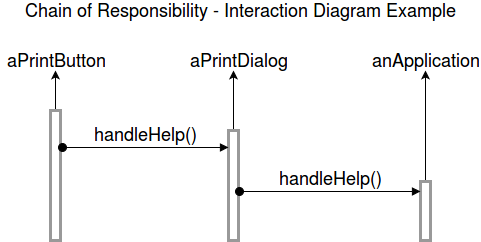

The diagram above was exported from draw.io. Its source (the exported page's mxGraphModel, read from the mxfile embedded in the PNG):
<mxGraphModel dx="1051" dy="435" grid="1" gridSize="10" guides="1" tooltips="1" connect="1" arrows="1" fold="1" page="1" pageScale="1" pageWidth="850" pageHeight="1100" background="#ffffff" math="0" shadow="0">
  <root>
    <mxCell id="0" />
    <mxCell id="1" parent="0" />
    <mxCell id="4b581224d6e5b986-14" value="" style="rounded=0;html=1;jettySize=auto;orthogonalLoop=1;fontSize=18;" edge="1" parent="1" source="4b581224d6e5b986-1" target="4b581224d6e5b986-7">
      <mxGeometry relative="1" as="geometry" />
    </mxCell>
    <mxCell id="4b581224d6e5b986-1" value="" style="html=1;points=[];perimeter=orthogonalPerimeter;strokeColor=#999999;strokeWidth=3;fontSize=18;align=center;" vertex="1" parent="1">
      <mxGeometry x="130" y="130" width="10" height="130" as="geometry" />
    </mxCell>
    <mxCell id="4b581224d6e5b986-13" value="" style="edgeStyle=orthogonalEdgeStyle;rounded=0;html=1;jettySize=auto;orthogonalLoop=1;fontSize=18;" edge="1" parent="1" source="4b581224d6e5b986-4" target="4b581224d6e5b986-8">
      <mxGeometry relative="1" as="geometry">
        <Array as="points">
          <mxPoint x="313" y="110" />
          <mxPoint x="313" y="110" />
        </Array>
      </mxGeometry>
    </mxCell>
    <mxCell id="4b581224d6e5b986-4" value="" style="html=1;points=[];perimeter=orthogonalPerimeter;strokeColor=#999999;strokeWidth=3;fontSize=18;align=center;" vertex="1" parent="1">
      <mxGeometry x="308" y="150" width="10" height="110" as="geometry" />
    </mxCell>
    <mxCell id="4b581224d6e5b986-5" value="handleHelp()" style="html=1;verticalAlign=bottom;startArrow=oval;endArrow=block;startSize=8;fontSize=18;" edge="1" target="4b581224d6e5b986-4" parent="1">
      <mxGeometry relative="1" as="geometry">
        <mxPoint x="142" y="167" as="sourcePoint" />
      </mxGeometry>
    </mxCell>
    <mxCell id="4b581224d6e5b986-7" value="aPrintButton" style="text;html=1;strokeColor=none;fillColor=none;align=center;verticalAlign=middle;whiteSpace=wrap;fontSize=18;" vertex="1" parent="1">
      <mxGeometry x="80" y="70" width="110" height="20" as="geometry" />
    </mxCell>
    <mxCell id="4b581224d6e5b986-8" value="aPrintDialog" style="text;html=1;strokeColor=none;fillColor=none;align=center;verticalAlign=middle;whiteSpace=wrap;fontSize=18;" vertex="1" parent="1">
      <mxGeometry x="263" y="70" width="110" height="20" as="geometry" />
    </mxCell>
    <mxCell id="4b581224d6e5b986-12" value="" style="edgeStyle=orthogonalEdgeStyle;rounded=0;html=1;jettySize=auto;orthogonalLoop=1;fontSize=18;entryX=0.5;entryY=1;" edge="1" parent="1" source="4b581224d6e5b986-9" target="4b581224d6e5b986-11">
      <mxGeometry relative="1" as="geometry">
        <mxPoint x="505" y="121" as="targetPoint" />
        <Array as="points">
          <mxPoint x="505" y="120" />
          <mxPoint x="505" y="120" />
        </Array>
      </mxGeometry>
    </mxCell>
    <mxCell id="4b581224d6e5b986-9" value="" style="html=1;points=[];perimeter=orthogonalPerimeter;strokeColor=#999999;strokeWidth=3;fontSize=18;align=center;" vertex="1" parent="1">
      <mxGeometry x="500" y="201" width="10" height="59" as="geometry" />
    </mxCell>
    <mxCell id="4b581224d6e5b986-10" value="handleHelp()" style="html=1;verticalAlign=bottom;startArrow=oval;endArrow=block;startSize=8;fontSize=18;exitX=1.1;exitY=0.55;exitPerimeter=0;" edge="1" target="4b581224d6e5b986-9" parent="1" source="4b581224d6e5b986-4">
      <mxGeometry relative="1" as="geometry">
        <mxPoint x="460" y="207" as="sourcePoint" />
      </mxGeometry>
    </mxCell>
    <mxCell id="4b581224d6e5b986-11" value="anApplication" style="text;html=1;strokeColor=none;fillColor=none;align=center;verticalAlign=middle;whiteSpace=wrap;fontSize=18;" vertex="1" parent="1">
      <mxGeometry x="450" y="70" width="110" height="20" as="geometry" />
    </mxCell>
    <mxCell id="4b581224d6e5b986-15" value="Chain of Responsibility - Interaction Diagram Example&lt;br&gt;" style="text;html=1;strokeColor=none;fillColor=none;align=center;verticalAlign=middle;whiteSpace=wrap;fontSize=18;" vertex="1" parent="1">
      <mxGeometry x="90" y="20" width="460" height="20" as="geometry" />
    </mxCell>
  </root>
</mxGraphModel>